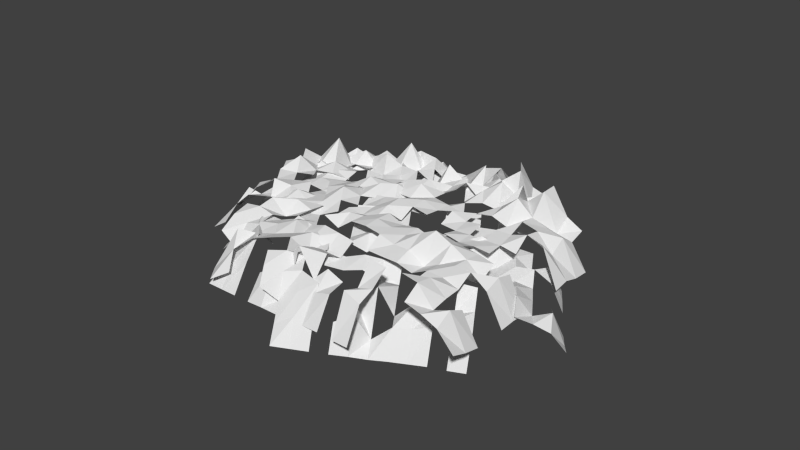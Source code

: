 # Source: WrackageBuilding.blend  (saved by Blender 2.75.0; exported with 4.5.12 LTS)
import bpy
from mathutils import Matrix  # noqa: F401  (used for matrix-valued properties, if any)

bpy.ops.wm.read_factory_settings(use_empty=True)
scene = bpy.context.scene
scene.name = 'Scene'

# ---- collections
col_collection_1 = bpy.data.collections.new('Collection 1'); scene.collection.children.link(col_collection_1)

# ---- materials (node trees are filled in below, after node groups)
mat_groundmat = bpy.data.materials.new('GroundMat')
mat_groundmat.alpha_threshold = 0.0
mat_groundmat.use_transparent_shadow = False
mat_groundmat.roughness = 0.5

# ---- material node trees

# ---- world
world_world = bpy.data.worlds.new('World'); scene.world = world_world
world_world.color = (0.05088, 0.05088, 0.05088)
world_world.use_sun_shadow = False
world_world.sun_shadow_jitter_overblur = 0.0
world_world.cycles.sampling_method = 'MANUAL'
world_world.cycles.sample_map_resolution = 256

# ---- meshes
me_grid = bpy.data.meshes.new('Grid')
me_grid.from_pydata([(-2.316, -4.0, -0.8945), (-1.895, -4.0, -0.8945), (-1.474, -4.0, -0.8945), (-1.053, -4.0, -0.8912), (-0.6316, -4.0, -0.8749), (-0.2105, -4.0, -0.8769), (0.2105, -4.0, -0.8497), (0.6316, -4.0, -0.8405), (1.053, -4.0, -0.8316), (1.474, -4.0, -0.8581), (1.895, -4.0, -0.8645), (-2.316, -3.579, -0.6237), (-1.895, -3.579, -0.3431), (-1.474, -3.579, -0.2293), (-1.053, -3.579, -0.3357), (-0.6316, -3.579, -0.08319), (-0.2105, -3.579, -0.6626), (0.2105, -3.579, -0.2518), (0.6316, -3.579, -0.2185), (1.053, -3.579, -0.0922), (1.474, -3.579, 0.1648), (1.895, -3.579, -0.01544), (-2.737, -3.158, -0.01197), (-2.316, -3.158, -0.3206), (-1.895, -3.158, 0.01768), (-1.474, -3.158, 0.3196), (-0.6316, -3.158, -0.06257), (-0.2105, -3.158, 0.448), (0.2105, -3.158, -0.2905), (0.6316, -3.158, 0.1795), (1.053, -3.158, 0.009795), (1.474, -3.158, 0.01944), (1.895, -3.158, 0.1555), (2.737, -3.158, 0.1713), (3.158, -3.158, 0.05071), (3.579, -3.158, -0.131), (4.0, -3.158, -0.5972), (-2.737, -2.737, 0.2572), (-2.316, -2.737, 0.1569), (-1.895, -2.737, 0.2651), (-1.474, -2.737, -0.1124), (-0.2105, -2.737, 0.2474), (0.2105, -2.737, 0.2215), (1.474, -2.737, 0.5383), (1.895, -2.737, 0.4849), (2.316, -2.737, 0.5124), (2.737, -2.737, 0.4368), (3.158, -2.737, -0.05763), (3.579, -2.737, 0.1057), (4.0, -2.737, -0.7444), (-4.0, -2.316, -0.6661), (-3.579, -2.316, -0.403), (-2.737, -2.316, 0.3654), (-2.316, -2.316, 0.4291), (-1.895, -2.316, 0.3374), (-1.474, -2.316, 0.1724), (-1.053, -2.316, 0.1097), (-0.6316, -2.316, 0.1951), (-0.2105, -2.316, -0.0215), (0.2105, -2.316, -0.06647), (2.316, -2.316, 0.1446), (2.737, -2.316, 0.3658), (3.158, -2.316, 0.01971), (3.579, -2.316, -0.087), (4.0, -2.316, -0.8323), (-4.0, -1.895, -0.6593), (-3.579, -1.895, -0.06013), (-3.158, -1.895, 0.3072), (-2.737, -1.895, 0.4123), (-2.316, -1.895, 0.5008), (-1.895, -1.895, 0.1298), (-1.474, -1.895, 0.292), (-1.053, -1.895, 0.1815), (-0.6316, -1.895, 0.3148), (-0.2105, -1.895, 0.2548), (0.2105, -1.895, 0.1943), (0.6316, -1.895, 0.1061), (1.053, -1.895, 0.09573), (1.474, -1.895, 0.09217), (1.895, -1.895, -0.01577), (2.316, -1.895, 0.1938), (2.737, -1.895, 0.1811), (3.158, -1.895, 0.04779), (-4.0, -1.474, -0.7946), (-3.579, -1.474, 0.2293), (-3.158, -1.474, 0.1741), (-2.737, -1.474, 0.2261), (-2.316, -1.474, 0.3147), (-1.895, -1.474, 0.4107), (-1.474, -1.474, 0.279), (-1.053, -1.474, 0.2768), (-0.6316, -1.474, 0.07821), (-0.2105, -1.474, 0.3865), (0.2105, -1.474, 0.4091), (0.6316, -1.474, 0.3406), (1.053, -1.474, 0.2255), (1.474, -1.474, 0.2296), (1.895, -1.474, -0.04333), (2.316, -1.474, 0.1613), (2.737, -1.474, 0.286), (3.158, -1.474, 0.2759), (3.579, -1.474, -0.03221), (4.0, -1.474, -0.8182), (-4.0, -1.053, -0.7296), (-3.579, -1.053, -0.2582), (-3.158, -1.053, 0.2107), (-2.737, -1.053, 0.2188), (-2.316, -1.053, 0.4033), (-1.895, -1.053, 0.102), (-1.474, -1.053, 0.2322), (-1.053, -1.053, 0.136), (-0.6316, -1.053, 0.3196), (-0.2105, -1.053, 0.3669), (0.2105, -1.053, 0.4311), (0.6316, -1.053, 0.3452), (1.053, -1.053, 0.2871), (1.474, -1.053, 0.4803), (1.895, -1.053, 0.6784), (2.316, -1.053, 0.4896), (2.737, -1.053, 0.2561), (3.158, -1.053, -0.1129), (3.579, -1.053, 0.1154), (4.0, -1.053, -0.7952), (-4.0, -0.6316, -0.871), (-3.579, -0.6316, -0.3494), (-3.158, -0.6316, 0.1764), (-2.737, -0.6316, 0.04497), (-2.316, -0.6316, 0.1576), (-1.895, -0.6316, 0.1219), (-1.053, -0.6316, 0.1569), (-0.6316, -0.6316, 0.09054), (-0.2105, -0.6316, 0.1745), (0.2105, -0.6316, 0.4026), (0.6316, -0.6316, 0.2323), (1.053, -0.6316, 0.2963), (1.474, -0.6316, 0.1642), (1.895, -0.6316, 0.2253), (2.316, -0.6316, 0.2644), (2.737, -0.6316, 0.2137), (3.158, -0.6316, 0.1191), (3.579, -0.6316, 0.01503), (4.0, -0.6316, -0.8238), (-3.158, -0.2105, 0.04004), (-2.737, -0.2105, 0.1052), (-2.316, -0.2105, 0.06555), (-1.895, -0.2105, 0.04853), (-1.474, -0.2105, 0.2236), (-1.053, -0.2105, 0.006189), (-0.6316, -0.2105, 0.1559), (-0.2105, -0.2105, 0.3149), (0.2105, -0.2105, 0.05247), (1.474, -0.2105, 0.1299), (1.895, -0.2105, 0.04943), (2.316, -0.2105, 0.08323), (2.737, -0.2105, 0.05122), (-3.158, 0.2105, -0.008471), (-2.737, 0.2105, 0.1433), (-2.316, 0.2105, 0.1128), (-1.895, 0.2105, 0.1763), (-1.474, 0.2105, 0.2761), (-1.053, 0.2105, 0.2031), (-0.6316, 0.2105, 0.2491), (-0.2105, 0.2105, 0.3472), (0.2105, 0.2105, 0.2506), (0.6316, 0.2105, 0.1744), (1.053, 0.2105, 0.06974), (1.474, 0.2105, 0.0346), (1.895, 0.2105, 0.06643), (2.316, 0.2105, 0.06552), (2.737, 0.2105, 0.08064), (3.158, 0.2105, 0.005758), (-4.0, 0.6316, -0.6278), (-3.579, 0.6316, 0.01343), (-3.158, 0.6316, 0.3443), (-2.737, 0.6316, 0.2171), (-2.316, 0.6316, 0.02658), (-1.895, 0.6316, 0.08264), (-1.474, 0.6316, 0.3954), (-1.053, 0.6316, 0.199), (-0.6316, 0.6316, 0.1969), (-0.2105, 0.6316, 0.2007), (0.2105, 0.6316, 0.2766), (0.6316, 0.6316, 0.1265), (1.053, 0.6316, 0.2417), (1.474, 0.6316, 0.1083), (1.895, 0.6316, 0.1689), (2.316, 0.6316, 0.1653), (2.737, 0.6316, 0.1806), (3.158, 0.6316, 0.3174), (3.579, 0.6316, 0.1886), (4.0, 0.6316, -0.8085), (-4.0, 1.053, -0.7862), (-3.579, 1.053, -0.09952), (-3.158, 1.053, 0.07619), (-2.737, 1.053, 0.108), (-2.316, 1.053, 0.1352), (-1.895, 1.053, 0.07181), (-1.474, 1.053, 0.1768), (-1.053, 1.053, 0.1594), (-0.6316, 1.053, 0.3738), (-0.2105, 1.053, 0.4247), (0.2105, 1.053, 0.1755), (0.6316, 1.053, 0.1096), (1.053, 1.053, 0.02191), (1.474, 1.053, 0.1531), (1.895, 1.053, 0.2221), (2.316, 1.053, 0.07204), (2.737, 1.053, 0.3402), (3.158, 1.053, 0.2376), (3.579, 1.053, -0.2258), (4.0, 1.053, -0.7447), (-3.158, 1.474, 0.1073), (-2.737, 1.474, 0.06947), (-2.316, 1.474, 0.0721), (-1.895, 1.474, 0.001586), (-1.474, 1.474, -0.006167), (-1.053, 1.474, 0.1207), (-0.6316, 1.474, 0.05345), (-0.2105, 1.474, 0.007391), (0.2105, 1.474, 0.1502), (1.474, 1.474, -0.07338), (1.895, 1.474, 0.3234), (2.316, 1.474, 0.6487), (2.737, 1.474, 0.2853), (3.158, 1.474, 0.1456), (3.579, 1.474, 0.03867), (4.0, 1.474, -0.86), (-3.158, 1.895, -0.1068), (-2.737, 1.895, 0.3269), (-2.316, 1.895, -0.04603), (-1.895, 1.895, -0.06956), (-1.474, 1.895, -0.1917), (-1.053, 1.895, -0.1155), (-0.6316, 1.895, 0.1117), (-0.2105, 1.895, -0.1949), (0.2105, 1.895, 0.07806), (1.474, 1.895, 0.008608), (1.895, 1.895, -0.01332), (2.316, 1.895, 0.4208), (2.737, 1.895, 0.784), (3.158, 1.895, -0.1601), (3.579, 1.895, -0.2393), (4.0, 1.895, -0.886), (-3.158, 2.316, -0.1579), (-2.737, 2.316, 0.006922), (-2.316, 2.316, -0.1862), (-1.895, 2.316, 0.03846), (-1.474, 2.316, -0.1849), (-1.053, 2.316, -0.0783), (-0.6316, 2.316, -0.1679), (-0.2105, 2.316, -0.09924), (0.2105, 2.316, 0.1178), (0.6316, 2.316, -0.218), (1.053, 2.316, -0.04796), (1.474, 2.316, -0.1217), (1.895, 2.316, 0.5537), (2.737, 2.316, 0.7934), (3.158, 2.316, 0.1151), (3.579, 2.316, -0.1159), (-2.737, 2.737, 0.03941), (-2.316, 2.737, -0.1344), (-1.895, 2.737, 0.4901), (-1.474, 2.737, -0.368), (-1.053, 2.737, -0.4163), (-0.6316, 2.737, 0.2288), (-0.2105, 2.737, -0.0592), (0.2105, 2.737, -0.1661), (0.6316, 2.737, -0.02593), (1.053, 2.737, -0.3873), (1.474, 2.737, -0.1029), (1.895, 2.737, -0.3699), (2.316, 2.737, 0.2882), (2.737, 2.737, -0.1536), (-2.316, 3.158, -0.344), (-1.895, 3.158, -0.3744), (-1.474, 3.158, -0.5047), (-1.053, 3.158, -0.1841), (-0.6316, 3.158, -0.448), (-0.2105, 3.158, -0.1725), (0.2105, 3.158, -0.5645), (0.6316, 3.158, 0.05892), (1.053, 3.158, -0.2585), (1.474, 3.158, -0.3281), (1.895, 3.158, -0.03216), (2.316, 3.158, -0.6091), (2.737, 3.158, -0.452), (-1.895, 3.579, -0.6593), (-1.474, 3.579, -0.2231), (-1.053, 3.579, -0.5478), (-0.2105, 3.579, -0.3133), (0.2105, 3.579, -0.03365), (0.6316, 3.579, -0.7087), (1.053, 3.579, -0.6532), (1.474, 3.579, -0.6869), (1.895, 3.579, -0.5461), (2.316, 3.579, -0.4183), (-1.895, 4.0, -0.8641), (-1.474, 4.0, -0.8476), (-0.2105, 4.0, -0.8945), (0.2105, 4.0, -0.8945), (0.6316, 4.0, -0.8945), (1.053, 4.0, -0.8945), (1.474, 4.0, -0.8945)], [], [(0, 1, 12, 11), (1, 2, 13, 12), (3, 4, 15, 14), (4, 5, 16, 15), (5, 6, 17, 16), (6, 7, 18, 17), (7, 8, 19, 18), (9, 10, 21, 20), (11, 12, 24, 23), (12, 13, 25, 24), (15, 16, 27, 26), (17, 18, 29, 28), (18, 19, 30, 29), (20, 21, 32, 31), (22, 23, 38, 37), (23, 24, 39, 38), (24, 25, 40, 39), (27, 28, 42, 41), (31, 32, 44, 43), (33, 34, 47, 46), (34, 35, 48, 47), (35, 36, 49, 48), (37, 38, 53, 52), (38, 39, 54, 53), (41, 42, 59, 58), (45, 46, 61, 60), (46, 47, 62, 61), (48, 49, 64, 63), (50, 51, 66, 65), (53, 54, 70, 69), (55, 56, 72, 71), (56, 57, 73, 72), (57, 58, 74, 73), (58, 59, 75, 74), (60, 61, 81, 80), (61, 62, 82, 81), (65, 66, 84, 83), (66, 67, 85, 84), (67, 68, 86, 85), (68, 69, 87, 86), (69, 70, 88, 87), (70, 71, 89, 88), (76, 77, 95, 94), (77, 78, 96, 95), (78, 79, 97, 96), (79, 80, 98, 97), (80, 81, 99, 98), (81, 82, 100, 99), (85, 86, 106, 105), (86, 87, 107, 106), (87, 88, 108, 107), (88, 89, 109, 108), (90, 91, 111, 110), (91, 92, 112, 111), (92, 93, 113, 112), (93, 94, 114, 113), (94, 95, 115, 114), (95, 96, 116, 115), (96, 97, 117, 116), (97, 98, 118, 117), (98, 99, 119, 118), (99, 100, 120, 119), (100, 101, 121, 120), (101, 102, 122, 121), (103, 104, 124, 123), (104, 105, 125, 124), (105, 106, 126, 125), (106, 107, 127, 126), (107, 108, 128, 127), (110, 111, 130, 129), (111, 112, 131, 130), (112, 113, 132, 131), (113, 114, 133, 132), (114, 115, 134, 133), (115, 116, 135, 134), (117, 118, 137, 136), (118, 119, 138, 137), (119, 120, 139, 138), (121, 122, 141, 140), (127, 128, 145, 144), (129, 130, 148, 147), (130, 131, 149, 148), (131, 132, 150, 149), (136, 137, 153, 152), (142, 143, 156, 155), (143, 144, 157, 156), (144, 145, 158, 157), (145, 146, 159, 158), (147, 148, 161, 160), (148, 149, 162, 161), (149, 150, 163, 162), (151, 152, 167, 166), (152, 153, 168, 167), (153, 154, 169, 168), (155, 156, 174, 173), (156, 157, 175, 174), (157, 158, 176, 175), (158, 159, 177, 176), (159, 160, 178, 177), (162, 163, 181, 180), (163, 164, 182, 181), (165, 166, 184, 183), (166, 167, 185, 184), (168, 169, 187, 186), (169, 170, 188, 187), (171, 172, 192, 191), (172, 173, 193, 192), (173, 174, 194, 193), (174, 175, 195, 194), (176, 177, 197, 196), (177, 178, 198, 197), (178, 179, 199, 198), (179, 180, 200, 199), (180, 181, 201, 200), (181, 182, 202, 201), (182, 183, 203, 202), (183, 184, 204, 203), (186, 187, 207, 206), (188, 189, 209, 208), (189, 190, 210, 209), (193, 194, 212, 211), (196, 197, 215, 214), (197, 198, 216, 215), (200, 201, 219, 218), (204, 205, 221, 220), (205, 206, 222, 221), (206, 207, 223, 222), (207, 208, 224, 223), (208, 209, 225, 224), (209, 210, 226, 225), (211, 212, 228, 227), (212, 213, 229, 228), (216, 217, 233, 232), (217, 218, 234, 233), (218, 219, 235, 234), (220, 221, 237, 236), (221, 222, 238, 237), (222, 223, 239, 238), (223, 224, 240, 239), (224, 225, 241, 240), (225, 226, 242, 241), (227, 228, 244, 243), (228, 229, 245, 244), (229, 230, 246, 245), (230, 231, 247, 246), (232, 233, 249, 248), (233, 234, 250, 249), (234, 235, 251, 250), (236, 237, 255, 254), (239, 240, 257, 256), (240, 241, 258, 257), (244, 245, 260, 259), (245, 246, 261, 260), (246, 247, 262, 261), (247, 248, 263, 262), (248, 249, 264, 263), (249, 250, 265, 264), (250, 251, 266, 265), (251, 252, 267, 266), (253, 254, 269, 268), (254, 255, 270, 269), (260, 261, 274, 273), (261, 262, 275, 274), (262, 263, 276, 275), (263, 264, 277, 276), (265, 266, 279, 278), (266, 267, 280, 279), (267, 268, 281, 280), (268, 269, 282, 281), (269, 270, 283, 282), (270, 271, 284, 283), (271, 272, 285, 284), (274, 275, 287, 286), (275, 276, 288, 287), (278, 279, 290, 289), (279, 280, 291, 290), (280, 281, 292, 291), (283, 284, 295, 294), (286, 287, 297, 296), (289, 290, 299, 298), (290, 291, 300, 299), (291, 292, 301, 300), (292, 293, 302, 301)])
_uv = me_grid.uv_layers.new(name='UVMap')
_uv.uv.foreach_set('vector', [0.2306, -0.379, 0.2917, -0.3638, 0.2735, -0.262, 0.2125, -0.3064, 0.2917, -0.3638, 0.3537, -0.3526, 0.3334, -0.2367, 0.2735, -0.262, -0.3323, 1.114, -0.277, 1.142, -0.3301, 1.263, -0.3759, 1.207, -0.277, 1.142, -0.2165, 1.156, -0.2322, 1.224, -0.3301, 1.263, -0.2165, 1.156, -0.1564, 1.171, -0.1655, 1.279, -0.2322, 1.224, -0.1564, 1.171, -0.09468, 1.178, -0.1027, 1.292, -0.1655, 1.279, -0.09468, 1.178, -0.03572, 1.181, -0.03716, 1.305, -0.1027, 1.292, 1.111, -0.07705, 1.173, -0.07705, 1.171, 0.06266, 1.108, 0.08599, 0.2125, -0.3064, 0.2735, -0.262, 0.2534, -0.1805, 0.1898, -0.2321, 0.2735, -0.262, 0.3334, -0.2367, 0.3171, -0.1343, 0.2534, -0.1805, -0.3301, 1.263, -0.2322, 1.224, -0.3124, 1.379, -0.3757, 1.305, -0.1655, 1.279, -0.1027, 1.292, -0.1032, 1.379, -0.1811, 1.336, -0.1027, 1.292, -0.03716, 1.305, -0.04181, 1.365, -0.1032, 1.379, 1.108, 0.08599, 1.171, 0.06266, 1.185, 0.1283, 1.123, 0.1498, 0.1139, -0.2146, 0.1898, -0.2321, 0.1686, -0.136, 0.1015, -0.1405, 0.1898, -0.2321, 0.2534, -0.1805, 0.2307, -0.1097, 0.1686, -0.136, 0.2534, -0.1805, 0.3171, -0.1343, 0.2892, -0.0481, 0.2307, -0.1097, 1.249, -0.3373, 1.368, -0.379, 1.33, -0.2888, 1.27, -0.2717, 1.123, 0.1498, 1.185, 0.1283, 1.227, 0.1948, 1.177, 0.2323, 0.8784, 0.07643, 0.9316, 0.1088, 0.9031, 0.1637, 0.8222, 0.1193, 0.9316, 0.1088, 0.9942, 0.1271, 0.9625, 0.188, 0.9031, 0.1637, 0.9942, 0.1271, 1.083, 0.1294, 1.097, 0.1912, 0.9625, 0.188, 0.1015, -0.1405, 0.1686, -0.136, 0.1509, -0.06013, 0.08797, -0.07574, 0.1686, -0.136, 0.2307, -0.1097, 0.2151, -0.04665, 0.1509, -0.06013, 1.27, -0.2717, 1.33, -0.2888, 1.353, -0.2173, 1.293, -0.2016, 0.7667, 0.09409, 0.8222, 0.1193, 0.7985, 0.1754, 0.7316, 0.1653, 0.8222, 0.1193, 0.9031, 0.1637, 0.8668, 0.2125, 0.7985, 0.1754, 0.9625, 0.188, 1.097, 0.1912, 1.107, 0.2516, 0.9856, 0.2496, -0.1118, -0.2047, -0.04958, -0.1626, -0.06138, -0.08135, -0.147, -0.1516, 0.1509, -0.06013, 0.2151, -0.04665, 0.2178, 0.02473, 0.1353, 0.002948, 1.108, -0.1403, 1.168, -0.1575, 1.184, -0.09651, 1.123, -0.07751, 1.168, -0.1575, 1.23, -0.1712, 1.248, -0.1092, 1.184, -0.09651, 1.23, -0.1712, 1.293, -0.2016, 1.307, -0.1288, 1.248, -0.1092, 1.293, -0.2016, 1.353, -0.2173, 1.368, -0.1457, 1.307, -0.1288, 0.7316, 0.1653, 0.7985, 0.1754, 0.7784, 0.2429, 0.7164, 0.2235, 0.7985, 0.1754, 0.8668, 0.2125, 0.8419, 0.2668, 0.7784, 0.2429, -0.147, -0.1516, -0.06138, -0.08135, -0.07247, -0.004858, -0.2011, -0.1122, -0.06138, -0.08135, 0.01174, -0.03894, -0.01437, 0.02254, -0.07247, -0.004858, 0.01174, -0.03894, 0.07404, -0.01819, 0.04583, 0.0455, -0.01437, 0.02254, 0.07404, -0.01819, 0.1353, 0.002948, 0.1071, 0.06682, 0.04583, 0.0455, 0.1353, 0.002948, 0.2178, 0.02473, 0.1722, 0.09129, 0.1071, 0.06682, 0.2178, 0.02473, 0.2667, 0.0721, 0.2335, 0.1265, 0.1722, 0.09129, 0.4637, 0.1593, 0.5245, 0.1743, 0.5085, 0.2406, 0.4434, 0.2283, 0.5245, 0.1743, 0.5871, 0.1877, 0.5713, 0.2539, 0.5085, 0.2406, 0.5871, 0.1877, 0.6532, 0.1992, 0.637, 0.2513, 0.5713, 0.2539, 0.6532, 0.1992, 0.7164, 0.2235, 0.6935, 0.2818, 0.637, 0.2513, 0.7164, 0.2235, 0.7784, 0.2429, 0.7548, 0.307, 0.6935, 0.2818, 0.7784, 0.2429, 0.8419, 0.2668, 0.8122, 0.3281, 0.7548, 0.307, -0.01437, 0.02254, 0.04583, 0.0455, 0.02358, 0.1062, -0.03678, 0.08273, 0.04583, 0.0455, 0.1071, 0.06682, 0.08885, 0.1261, 0.02358, 0.1062, 0.1071, 0.06682, 0.1722, 0.09129, 0.1479, 0.1714, 0.08885, 0.1261, 0.1722, 0.09129, 0.2335, 0.1265, 0.2141, 0.1895, 0.1479, 0.1714, 0.1886, 0.1611, 0.2565, 0.1597, 0.2438, 0.2317, 0.175, 0.2245, 0.2565, 0.1597, 0.3252, 0.1932, 0.3051, 0.2522, 0.2438, 0.2317, 0.3252, 0.1932, 0.3834, 0.2119, 0.3656, 0.2708, 0.3051, 0.2522, 0.3834, 0.2119, 0.4434, 0.2283, 0.428, 0.2898, 0.3656, 0.2708, 0.4434, 0.2283, 0.5085, 0.2406, 0.4937, 0.3071, 0.428, 0.2898, 0.5085, 0.2406, 0.5713, 0.2539, 0.562, 0.3227, 0.4937, 0.3071, 0.5713, 0.2539, 0.637, 0.2513, 0.6117, 0.3351, 0.562, 0.3227, 0.637, 0.2513, 0.6935, 0.2818, 0.6609, 0.3508, 0.6117, 0.3351, 0.6935, 0.2818, 0.7548, 0.307, 0.7305, 0.37, 0.6609, 0.3508, 0.7548, 0.307, 0.8122, 0.3281, 0.8072, 0.4089, 0.7305, 0.37, 0.8122, 0.3281, 0.8779, 0.3617, 0.8731, 0.4247, 0.8072, 0.4089, 0.8779, 0.3617, 1.001, 0.3337, 1.012, 0.3927, 0.8731, 0.4247, -0.2168, 0.02063, -0.1266, 0.05184, -0.1572, 0.1092, -0.2533, 0.07697, -0.1266, 0.05184, -0.03678, 0.08273, -0.06094, 0.1414, -0.1572, 0.1092, -0.03678, 0.08273, 0.02358, 0.1062, -0.002078, 0.1714, -0.06094, 0.1414, 0.02358, 0.1062, 0.08885, 0.1261, 0.06038, 0.1902, -0.002078, 0.1714, 0.08885, 0.1261, 0.1479, 0.1714, 0.1134, 0.2243, 0.06038, 0.1902, 0.175, 0.2245, 0.2438, 0.2317, 0.2202, 0.2996, 0.1597, 0.2849, 0.2438, 0.2317, 0.3051, 0.2522, 0.2799, 0.315, 0.2202, 0.2996, 0.3051, 0.2522, 0.3656, 0.2708, 0.3469, 0.3299, 0.2799, 0.315, 0.3656, 0.2708, 0.428, 0.2898, 0.4104, 0.3553, 0.3469, 0.3299, 0.428, 0.2898, 0.4937, 0.3071, 0.474, 0.3702, 0.4104, 0.3553, 0.4937, 0.3071, 0.562, 0.3227, 0.5355, 0.3903, 0.474, 0.3702, 0.6117, 0.3351, 0.6609, 0.3508, 0.6514, 0.4134, 0.5945, 0.4045, 0.6609, 0.3508, 0.7305, 0.37, 0.7075, 0.4313, 0.6514, 0.4134, 0.7305, 0.37, 0.8072, 0.4089, 0.7619, 0.4577, 0.7075, 0.4313, 0.8731, 0.4247, 1.012, 0.3927, 1.029, 0.45, 0.8992, 0.4803, 0.06038, 0.1902, 0.1134, 0.2243, 0.07968, 0.2781, 0.02705, 0.2448, 0.1597, 0.2849, 0.2202, 0.2996, 0.2049, 0.362, 0.1397, 0.347, 0.2202, 0.2996, 0.2799, 0.315, 0.2722, 0.3805, 0.2049, 0.362, 0.2799, 0.315, 0.3469, 0.3299, 0.3393, 0.403, 0.2722, 0.3805, 0.5945, 0.4045, 0.6514, 0.4134, 0.6393, 0.4771, 0.5804, 0.467, -0.07026, 0.168, -0.02391, 0.2088, -0.06382, 0.2598, -0.1132, 0.2115, -0.02391, 0.2088, 0.02705, 0.2448, -0.009503, 0.2988, -0.06382, 0.2598, 0.02705, 0.2448, 0.07968, 0.2781, 0.04624, 0.3347, -0.009503, 0.2988, 0.07968, 0.2781, 0.1333, 0.3171, 0.1006, 0.3695, 0.04624, 0.3347, 0.1397, 0.347, 0.2049, 0.362, 0.193, 0.4247, 0.1329, 0.4135, 0.2049, 0.362, 0.2722, 0.3805, 0.2532, 0.4418, 0.193, 0.4247, 0.2722, 0.3805, 0.3393, 0.403, 0.3136, 0.4627, 0.2532, 0.4418, 0.5202, 0.4501, 0.5804, 0.467, 0.5683, 0.5272, 0.506, 0.5134, 0.5804, 0.467, 0.6393, 0.4771, 0.6296, 0.5372, 0.5683, 0.5272, 0.6393, 0.4771, 0.6988, 0.4861, 0.6895, 0.5455, 0.6296, 0.5372, -0.1132, 0.2115, -0.06382, 0.2598, -0.1034, 0.3146, -0.1591, 0.2777, -0.06382, 0.2598, -0.009503, 0.2988, -0.04493, 0.3554, -0.1034, 0.3146, -0.009503, 0.2988, 0.04624, 0.3347, 0.009574, 0.3886, -0.04493, 0.3554, 0.04624, 0.3347, 0.1006, 0.3695, 0.07274, 0.4211, 0.009574, 0.3886, 0.1006, 0.3695, 0.1551, 0.3994, 0.1257, 0.4532, 0.07274, 0.4211, 0.2532, 0.4418, 0.3136, 0.4627, 0.2944, 0.5234, 0.2352, 0.5034, 0.3136, 0.4627, 0.379, 0.4816, 0.3595, 0.5468, 0.2944, 0.5234, 0.4449, 0.4979, 0.506, 0.5134, 0.4898, 0.5794, 0.4236, 0.5607, 0.506, 0.5134, 0.5683, 0.5272, 0.557, 0.593, 0.4898, 0.5794, 0.6296, 0.5372, 0.6895, 0.5455, 0.6826, 0.6065, 0.6215, 0.6004, 0.6895, 0.5455, 0.75, 0.5499, 0.743, 0.6238, 0.6826, 0.6065, -0.3495, 0.2549, -0.2372, 0.2672, -0.2579, 0.328, -0.3759, 0.3157, -0.2372, 0.2672, -0.1591, 0.2777, -0.1924, 0.3432, -0.2579, 0.328, -0.1591, 0.2777, -0.1034, 0.3146, -0.1362, 0.3751, -0.1924, 0.3432, -0.1034, 0.3146, -0.04493, 0.3554, -0.08034, 0.4111, -0.1362, 0.3751, 0.009574, 0.3886, 0.07274, 0.4211, 0.03847, 0.478, -0.02301, 0.4457, 0.07274, 0.4211, 0.1257, 0.4532, 0.09657, 0.5093, 0.03847, 0.478, 0.1257, 0.4532, 0.1798, 0.4797, 0.1582, 0.5379, 0.09657, 0.5093, 0.1798, 0.4797, 0.2352, 0.5034, 0.2069, 0.56, 0.1582, 0.5379, 0.2352, 0.5034, 0.2944, 0.5234, 0.2717, 0.5891, 0.2069, 0.56, 0.2944, 0.5234, 0.3595, 0.5468, 0.339, 0.6104, 0.2717, 0.5891, 0.3595, 0.5468, 0.4236, 0.5607, 0.4057, 0.633, 0.339, 0.6104, 0.4236, 0.5607, 0.4898, 0.5794, 0.4773, 0.6477, 0.4057, 0.633, 0.6215, 0.6004, 0.6826, 0.6065, 0.6888, 0.6703, 0.6158, 0.6648, 0.729, 0.6129, 0.7871, 0.5949, 0.8364, 0.6606, 0.7495, 0.6684, 0.7871, 0.5949, 0.9371, 0.6039, 0.9293, 0.6614, 0.8364, 0.6606, -0.1924, 0.3432, -0.1362, 0.3751, -0.1717, 0.432, -0.2248, 0.3959, -0.02301, 0.4457, 0.03847, 0.478, 0.0005133, 0.541, -0.05846, 0.5053, 0.03847, 0.478, 0.09657, 0.5093, 0.06586, 0.5713, 0.0005133, 0.541, 0.2069, 0.56, 0.2717, 0.5891, 0.2517, 0.6554, 0.1832, 0.6376, 0.477, 0.6489, 0.5466, 0.6605, 0.5384, 0.7306, 0.4481, 0.7195, 0.5466, 0.6605, 0.6158, 0.6648, 0.6074, 0.7636, 0.5384, 0.7306, 0.6158, 0.6648, 0.6888, 0.6703, 0.6868, 0.7394, 0.6074, 0.7636, 0.6888, 0.6703, 0.7495, 0.6684, 0.7574, 0.7279, 0.6868, 0.7394, 0.7495, 0.6684, 0.8364, 0.6606, 0.8122, 0.7201, 0.7574, 0.7279, 0.8364, 0.6606, 0.9293, 0.6614, 0.9413, 0.7195, 0.8122, 0.7201, -0.2248, 0.3959, -0.1717, 0.432, -0.2048, 0.4848, -0.2636, 0.4502, -0.1717, 0.432, -0.1155, 0.4675, -0.1504, 0.5253, -0.2048, 0.4848, 0.06528, 0.5724, 0.1251, 0.6059, 0.09383, 0.6601, 0.0222, 0.6389, 0.1251, 0.6059, 0.1832, 0.6376, 0.1554, 0.7033, 0.09383, 0.6601, 0.1832, 0.6376, 0.2517, 0.6554, 0.2314, 0.7231, 0.1554, 0.7033, 0.4481, 0.7195, 0.5384, 0.7306, 0.4899, 0.7951, 0.4301, 0.7825, 0.5384, 0.7306, 0.6074, 0.7636, 0.5714, 0.8146, 0.4899, 0.7951, 0.6074, 0.7636, 0.6868, 0.7394, 0.6468, 0.833, 0.5714, 0.8146, 0.6868, 0.7394, 0.7574, 0.7279, 0.7829, 0.7891, 0.6468, 0.833, 0.7574, 0.7279, 0.8122, 0.7201, 0.8383, 0.7789, 0.7829, 0.7891, 0.8122, 0.7201, 0.9413, 0.7195, 0.945, 0.7778, 0.8383, 0.7789, -0.2636, 0.4502, -0.2048, 0.4848, -0.2398, 0.5341, -0.2962, 0.5017, -0.2048, 0.4848, -0.1504, 0.5253, -0.1907, 0.5758, -0.2398, 0.5341, -0.1504, 0.5253, -0.09607, 0.5637, -0.1358, 0.6163, -0.1907, 0.5758, -0.09607, 0.5637, -0.03921, 0.6043, -0.07812, 0.6641, -0.1358, 0.6163, 0.0222, 0.6389, 0.09383, 0.6601, 0.0582, 0.7461, -0.0124, 0.7006, 0.09383, 0.6601, 0.1554, 0.7033, 0.1387, 0.7678, 0.0582, 0.7461, 0.1554, 0.7033, 0.2314, 0.7231, 0.2075, 0.7825, 0.1387, 0.7678, 0.4301, 0.7825, 0.4899, 0.7951, 0.5391, 0.8742, 0.4126, 0.8576, 0.6468, 0.833, 0.7829, 0.7891, 0.775, 0.8564, 0.6643, 0.8917, 0.7829, 0.7891, 0.8383, 0.7789, 0.8431, 0.8419, 0.775, 0.8564, -0.2398, 0.5341, -0.1907, 0.5758, -0.2283, 0.6219, -0.2796, 0.5805, -0.1907, 0.5758, -0.1358, 0.6163, -0.173, 0.6563, -0.2283, 0.6219, -0.1358, 0.6163, -0.07812, 0.6641, -0.1202, 0.7245, -0.173, 0.6563, -0.07812, 0.6641, -0.0124, 0.7006, -0.06776, 0.783, -0.1202, 0.7245, -0.0124, 0.7006, 0.0582, 0.7461, 0.0532, 0.8513, -0.06776, 0.783, 0.0582, 0.7461, 0.1387, 0.7678, 0.1254, 0.8331, 0.0532, 0.8513, 0.1387, 0.7678, 0.2075, 0.7825, 0.1879, 0.8491, 0.1254, 0.8331, 0.2075, 0.7825, 0.2735, 0.8201, 0.243, 0.8777, 0.1879, 0.8491, 0.3447, 0.8281, 0.4126, 0.8576, 0.3735, 0.9137, 0.3089, 0.8981, 0.4126, 0.8576, 0.5391, 0.8742, 0.4224, 0.9596, 0.3735, 0.9137, -0.2283, 0.6219, -0.173, 0.6563, -0.2223, 0.723, -0.2736, 0.6806, -0.173, 0.6563, -0.1202, 0.7245, -0.1717, 0.7721, -0.2223, 0.723, -0.1202, 0.7245, -0.06776, 0.783, -0.1343, 0.844, -0.1717, 0.7721, -0.06776, 0.783, 0.0532, 0.8513, -0.07022, 0.8925, -0.1343, 0.844, 0.1254, 0.8331, 0.1879, 0.8491, 0.169, 0.9031, 0.1125, 0.8951, 0.1879, 0.8491, 0.243, 0.8777, 0.2228, 0.9228, 0.169, 0.9031, 0.243, 0.8777, 0.3089, 0.8981, 0.2832, 0.9509, 0.2228, 0.9228, 0.3089, 0.8981, 0.3735, 0.9137, 0.3405, 0.9712, 0.2832, 0.9509, 0.3735, 0.9137, 0.4224, 0.9596, 0.3869, 1.025, 0.3405, 0.9712, 0.4224, 0.9596, 0.5013, 0.8855, 0.4857, 1.022, 0.3869, 1.025, 0.5013, 0.8855, 0.5584, 0.9478, 0.5479, 1.018, 0.4857, 1.022, -0.2223, 0.723, -0.1717, 0.7721, -0.2308, 0.8247, -0.3013, 0.7528, -0.1717, 0.7721, -0.1343, 0.844, -0.2009, 0.9071, -0.2308, 0.8247, 0.1125, 0.8951, 0.169, 0.9031, 0.1631, 0.9514, 0.1019, 0.9583, 0.169, 0.9031, 0.2228, 0.9228, 0.2173, 1.027, 0.1631, 0.9514, 0.2228, 0.9228, 0.2832, 0.9509, 0.2741, 1.032, 0.2173, 1.027, 0.3869, 1.025, 0.4857, 1.022, 0.5065, 1.083, 0.4469, 1.095, -0.3013, 0.7528, -0.2308, 0.8247, -0.3548, 0.8417, -0.3759, 0.7749, 0.1019, 0.9583, 0.1631, 0.9514, 0.1418, 1.069, 0.08331, 1.058, 0.1631, 0.9514, 0.2173, 1.027, 0.2006, 1.088, 0.1418, 1.069, 0.2173, 1.027, 0.2741, 1.032, 0.26, 1.101, 0.2006, 1.088, 0.2741, 1.032, 0.3333, 1.047, 0.3196, 1.113, 0.26, 1.101])
me_grid.materials.append(mat_groundmat)
me_grid.use_remesh_preserve_volume = False
me_grid.use_remesh_preserve_attributes = False
me_grid.use_mirror_vertex_groups = False
me_grid.update()

# ---- objects
ob_ground_001 = bpy.data.objects.new('Ground.001', me_grid)
ob_ground = bpy.data.objects.new('Ground', me_grid)

# ---- transforms, parenting, visibility, modifiers, constraints
ob_ground_001.location = (0.0, 0.0, -0.1744)
ob_ground_001.rotation_euler = (0.1144, 0.1192, 0.6107)
ob_ground_001.lineart.crease_threshold = 0.0
ob_ground.location = (0.0, 0.0, 0.0)
ob_ground.lineart.crease_threshold = 0.0

# ---- collection membership
col_collection_1.objects.link(ob_ground_001)
col_collection_1.objects.link(ob_ground)

# ---- scene / render settings (as saved in the file)
scene.frame_start = 1; scene.frame_end = 250; scene.frame_set(1)
scene.render.engine = 'BLENDER_EEVEE_NEXT'
scene.render.resolution_percentage = 50
scene.render.dither_intensity = 0.0
scene.cycles.use_denoising = False
scene.cycles.samples = 10
scene.cycles.sampling_pattern = 'TABULATED_SOBOL'
scene.cycles.light_sampling_threshold = 0.0
scene.cycles.use_adaptive_sampling = False
scene.cycles.use_light_tree = False
scene.cycles.blur_glossy = 0.0
scene.cycles.pixel_filter_type = 'GAUSSIAN'
scene.cycles.sample_clamp_indirect = 0.0
scene.view_settings.view_transform = 'Standard'
bpy.context.view_layer.update()

# ---- added for rendering (the .blend has no active camera and no usable light): camera, sun
cam_auto = bpy.data.cameras.new('AutoCamera')
cam_auto.lens = 50.0
cam_auto.sensor_width = 36.0
cam_auto.clip_end = 1000.0
ob_auto_camera = bpy.data.objects.new('AutoCamera', cam_auto)
scene.collection.objects.link(ob_auto_camera)
ob_auto_camera.location = (15.0187, -18.031, 11.7973)
ob_auto_camera.rotation_euler = (1.09748, -7.21219e-08, 0.694738)
scene.camera = ob_auto_camera
light_auto_sun = bpy.data.lights.new('AutoSun', 'SUN')
light_auto_sun.energy = 3.0
light_auto_sun.angle = 0.0523599
ob_auto_sun = bpy.data.objects.new('AutoSun', light_auto_sun)
scene.collection.objects.link(ob_auto_sun)
ob_auto_sun.rotation_euler = (0.872665, 0.174533, 0.523599)
bpy.context.view_layer.update()

